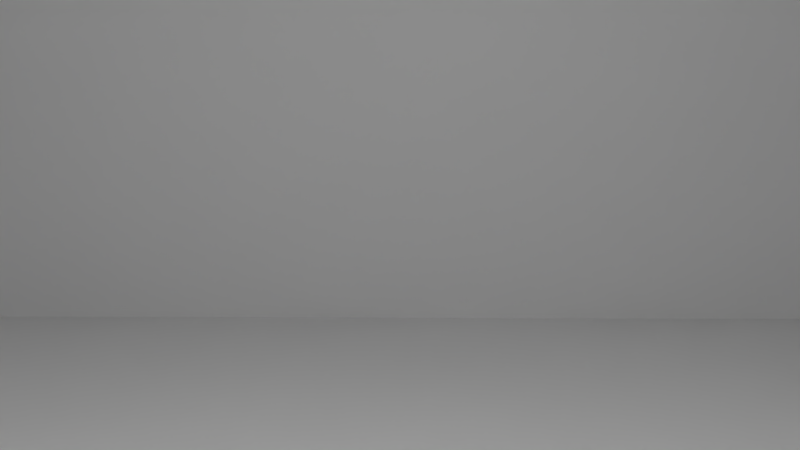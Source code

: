 # Source: Office_Interior.blend  (saved by Blender 2.78.0; exported with 4.5.12 LTS)
import bpy
from mathutils import Matrix  # noqa: F401  (used for matrix-valued properties, if any)

bpy.ops.wm.read_factory_settings(use_empty=True)
scene = bpy.context.scene
scene.name = 'Office Interior'

# ---- collections
col_collection_1 = bpy.data.collections.new('Collection 1'); scene.collection.children.link(col_collection_1)

# ---- materials (node trees are filled in below, after node groups)
mat_white_wall = bpy.data.materials.new('White Wall')
mat_white_wall.alpha_threshold = 0.0
mat_white_wall.use_transparent_shadow = False
mat_white_wall.roughness = 0.5
mat_white_wall.specular_intensity = 0.05
mat_wooden_floor = bpy.data.materials.new('Wooden Floor')
mat_wooden_floor.alpha_threshold = 0.0
mat_wooden_floor.use_transparent_shadow = False
mat_wooden_floor.roughness = 0.5
mat_wooden_floor.specular_intensity = 0.15

# ---- material node trees

# ---- world
world_world = bpy.data.worlds.new('World'); scene.world = world_world
world_world.color = (0.05088, 0.05088, 0.05088)
world_world.use_sun_shadow = False
world_world.sun_shadow_jitter_overblur = 0.0
world_world.cycles.sampling_method = 'MANUAL'

# ---- cameras
cam_camera = bpy.data.cameras.new('Camera')
cam_camera.clip_end = 100.0
cam_camera.lens = 35.0
cam_camera.sensor_width = 32.0
cam_camera.sensor_height = 18.0
cam_camera.ortho_scale = 7.314
cam_camera.dof.focus_distance = 0.0
cam_camera.dof.aperture_fstop = 128.0

# ---- lights
light_lamp = bpy.data.lights.new('Lamp', 'POINT')
light_lamp.transmission_factor = 0.0
light_lamp.cutoff_distance = 30.0
light_lamp.energy = 100.0
light_lamp.shadow_buffer_clip_start = 1.001
light_lamp.shadow_soft_size = 0.1
light_lamp.shadow_maximum_resolution = 0.006
light_lamp.use_absolute_resolution = True

# ---- meshes
me_plane_006 = bpy.data.meshes.new('Plane.006')
me_plane_006.from_pydata([(-5.0, -5.0, 0.0), (5.0, -5.0, 0.0), (-5.0, 5.0, 0.0), (5.0, 5.0, 0.0)], [], [(0, 1, 3, 2)])
_uv = me_plane_006.uv_layers.new(name='UVMap')
_uv.uv.foreach_set('vector', [0.0003869, 0.0003876, 3.869, 0.0003869, 3.869, 3.869, 0.0003884, 3.869])
me_plane_006.materials.append(mat_white_wall)
me_plane_006.use_remesh_preserve_volume = False
me_plane_006.use_remesh_preserve_attributes = False
me_plane_006.use_mirror_vertex_groups = False
me_plane_006.update()
me_plane_005 = bpy.data.meshes.new('Plane.005')
me_plane_005.from_pydata([(-5.0, -5.0, 0.0), (5.0, -5.0, 0.0), (-5.0, 5.0, 0.0), (5.0, 5.0, 0.0)], [], [(0, 1, 3, 2)])
_uv = me_plane_005.uv_layers.new(name='UVMap')
_uv.uv.foreach_set('vector', [0.0003869, 0.0003876, 3.869, 0.0003869, 3.869, 3.869, 0.0003884, 3.869])
me_plane_005.materials.append(mat_white_wall)
me_plane_005.use_remesh_preserve_volume = False
me_plane_005.use_remesh_preserve_attributes = False
me_plane_005.use_mirror_vertex_groups = False
me_plane_005.update()
me_plane_004 = bpy.data.meshes.new('Plane.004')
me_plane_004.from_pydata([(-5.0, -5.0, 0.0), (5.0, -5.0, 0.0), (-5.0, 5.0, 0.0), (5.0, 5.0, 0.0)], [], [(0, 1, 3, 2)])
_uv = me_plane_004.uv_layers.new(name='UVMap')
_uv.uv.foreach_set('vector', [0.0003869, 0.0003876, 3.869, 0.0003869, 3.869, 3.869, 0.0003884, 3.869])
me_plane_004.materials.append(mat_white_wall)
me_plane_004.use_remesh_preserve_volume = False
me_plane_004.use_remesh_preserve_attributes = False
me_plane_004.use_mirror_vertex_groups = False
me_plane_004.update()
me_plane_003 = bpy.data.meshes.new('Plane.003')
me_plane_003.from_pydata([(-5.0, -5.0, 0.0), (5.0, -5.0, 0.0), (-5.0, 5.0, 0.0), (5.0, 5.0, 0.0)], [], [(0, 1, 3, 2)])
_uv = me_plane_003.uv_layers.new(name='UVMap')
_uv.uv.foreach_set('vector', [0.0003869, 0.0003876, 3.869, 0.0003869, 3.869, 3.869, 0.0003884, 3.869])
me_plane_003.materials.append(mat_white_wall)
me_plane_003.use_remesh_preserve_volume = False
me_plane_003.use_remesh_preserve_attributes = False
me_plane_003.use_mirror_vertex_groups = False
me_plane_003.update()
me_plane_002 = bpy.data.meshes.new('Plane.002')
me_plane_002.from_pydata([(-5.0, -5.0, 0.0), (5.0, -5.0, 0.0), (-5.0, 5.0, 0.0), (5.0, 5.0, 0.0)], [], [(0, 1, 3, 2)])
_uv = me_plane_002.uv_layers.new(name='UVMap')
_uv.uv.foreach_set('vector', [0.0003569, 0.0003575, 3.091, 0.0003569, 3.091, 4.121, 0.0003581, 4.121])
me_plane_002.materials.append(mat_wooden_floor)
me_plane_002.use_remesh_preserve_volume = False
me_plane_002.use_remesh_preserve_attributes = False
me_plane_002.use_mirror_vertex_groups = False
me_plane_002.update()
me_plane_007 = bpy.data.meshes.new('Plane.007')
me_plane_007.from_pydata([(-5.0, -5.0, 0.0), (5.0, -5.0, 0.0), (-5.0, 5.0, 0.0), (5.0, 5.0, 0.0)], [], [(0, 1, 3, 2)])
_uv = me_plane_007.uv_layers.new(name='UVMap')
_uv.uv.foreach_set('vector', [0.0003569, 0.0003575, 3.091, 0.0003569, 3.091, 4.121, 0.0003581, 4.121])
me_plane_007.materials.append(mat_white_wall)
me_plane_007.use_remesh_preserve_volume = False
me_plane_007.use_remesh_preserve_attributes = False
me_plane_007.use_mirror_vertex_groups = False
me_plane_007.update()

# ---- objects
ob_structure = bpy.data.objects.new('Structure', None)
ob_eastern_wall = bpy.data.objects.new('Eastern Wall', me_plane_006)
ob_western_wall = bpy.data.objects.new('Western Wall', me_plane_005)
ob_southern_wall = bpy.data.objects.new('Southern Wall', me_plane_004)
ob_northern_wall = bpy.data.objects.new('Northern Wall', me_plane_003)
ob_floor = bpy.data.objects.new('Floor', me_plane_002)
ob_ceiling = bpy.data.objects.new('Ceiling', me_plane_007)
ob_ceiling_lamp = bpy.data.objects.new('Ceiling Lamp', light_lamp)
ob_camera = bpy.data.objects.new('Camera', cam_camera)

# ---- transforms, parenting, visibility, modifiers, constraints
ob_structure.location = (0.0, 0.0, 0.0)
ob_structure.empty_image_offset = (0.0, 0.0)
ob_structure.lineart.crease_threshold = 0.0
ob_eastern_wall.parent = ob_structure
ob_eastern_wall.location = (5.0, 0.0, 2.0)
ob_eastern_wall.rotation_euler = (1.571, -0.0, 4.712)
ob_eastern_wall.scale = (1.0, 0.4, 1.0)
ob_eastern_wall.lineart.crease_threshold = 0.0
ob_western_wall.parent = ob_structure
ob_western_wall.location = (-5.0, 0.0, 2.0)
ob_western_wall.rotation_euler = (1.571, -0.0, 1.571)
ob_western_wall.scale = (1.0, 0.4, 1.0)
ob_western_wall.lineart.crease_threshold = 0.0
ob_southern_wall.parent = ob_structure
ob_southern_wall.location = (0.0, -5.0, 2.0)
ob_southern_wall.rotation_euler = (1.571, -0.0, 3.142)
ob_southern_wall.scale = (1.0, 0.4, 1.0)
ob_southern_wall.lineart.crease_threshold = 0.0
ob_northern_wall.parent = ob_structure
ob_northern_wall.location = (0.0, 5.0, 2.0)
ob_northern_wall.rotation_euler = (1.571, -0.0, 0.0)
ob_northern_wall.scale = (1.0, 0.4, 1.0)
ob_northern_wall.lineart.crease_threshold = 0.0
ob_floor.parent = ob_structure
ob_floor.location = (0.0, 0.0, 0.0)
ob_floor.lineart.crease_threshold = 0.0
ob_ceiling.parent = ob_structure
ob_ceiling.location = (0.0, 0.0, 4.0)
ob_ceiling.rotation_euler = (3.142, -0.0, 0.0)
ob_ceiling.hide_viewport = True
ob_ceiling.lineart.crease_threshold = 0.0
ob_ceiling_lamp.location = (0.0, 0.0, 3.427)
ob_ceiling_lamp.rotation_euler = (0.6503, 0.05522, 1.866)
ob_ceiling_lamp.lock_rotations_4d = False
ob_ceiling_lamp.empty_display_type = 'ARROWS'
ob_ceiling_lamp.color = (0.0, 0.0, 0.0, 0.0)
ob_ceiling_lamp.lineart.crease_threshold = 0.0
ob_camera.location = (0.0, -0.9253, 1.261)
ob_camera.rotation_euler = (1.467, -0.002159, 0.00577)
ob_camera.lock_rotations_4d = False
ob_camera.empty_display_type = 'ARROWS'
ob_camera.color = (0.0, 0.0, 0.0, 0.0)
ob_camera.display_type = 'WIRE'
ob_camera.lineart.crease_threshold = 0.0

# ---- collection membership
col_collection_1.objects.link(ob_structure)
col_collection_1.objects.link(ob_eastern_wall)
col_collection_1.objects.link(ob_western_wall)
col_collection_1.objects.link(ob_southern_wall)
col_collection_1.objects.link(ob_northern_wall)
col_collection_1.objects.link(ob_floor)
col_collection_1.objects.link(ob_ceiling)
col_collection_1.objects.link(ob_ceiling_lamp)
col_collection_1.objects.link(ob_camera)

# ---- scene / render settings (as saved in the file)
scene.camera = ob_camera
scene.frame_start = 1; scene.frame_end = 250; scene.frame_set(1)
scene.render.engine = 'BLENDER_EEVEE_NEXT'
scene.render.resolution_percentage = 50
scene.render.fps = 30
scene.render.dither_intensity = 0.0
scene.cycles.use_denoising = False
scene.cycles.samples = 128
scene.cycles.sampling_pattern = 'TABULATED_SOBOL'
scene.cycles.light_sampling_threshold = 0.0
scene.cycles.use_adaptive_sampling = False
scene.cycles.use_light_tree = False
scene.cycles.blur_glossy = 0.0
scene.cycles.sample_clamp_indirect = 0.0
scene.view_settings.view_transform = 'Standard'
bpy.context.view_layer.update()
